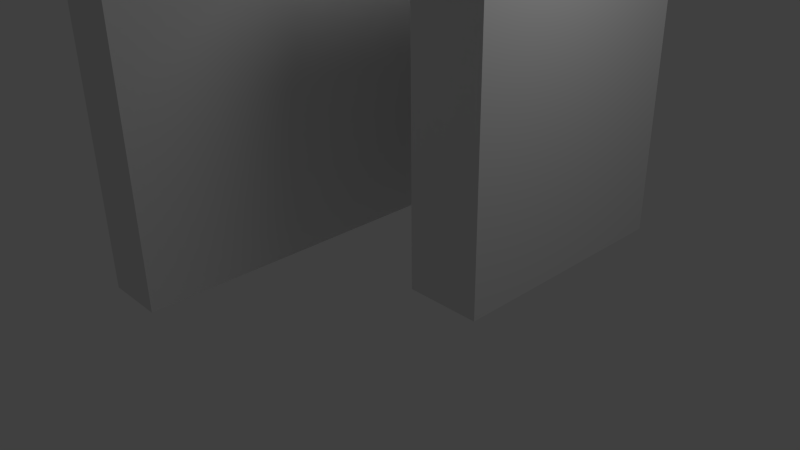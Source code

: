 # Source: macbook_holder.blend  (saved by Blender 2.62.0; exported with 4.5.12 LTS)
import bpy
from mathutils import Matrix  # noqa: F401  (used for matrix-valued properties, if any)

bpy.ops.wm.read_factory_settings(use_empty=True)
scene = bpy.context.scene
scene.name = 'Scene'

# ---- collections
col_collection_1 = bpy.data.collections.new('Collection 1'); scene.collection.children.link(col_collection_1)

# ---- materials (node trees are filled in below, after node groups)
mat_material = bpy.data.materials.new('Material')
mat_material.alpha_threshold = 0.0
mat_material.use_transparent_shadow = False
mat_material.roughness = 0.5
mat_material.line_color = (0.0, 0.0, 0.0, 1.0)

# ---- material node trees

# ---- world
world_world = bpy.data.worlds.new('World'); scene.world = world_world
world_world.color = (0.05088, 0.05088, 0.05088)
world_world.use_sun_shadow = False
world_world.sun_shadow_jitter_overblur = 0.0
world_world.cycles.sampling_method = 'MANUAL'
world_world.cycles.sample_map_resolution = 256

# ---- cameras
cam_camera = bpy.data.cameras.new('Camera')
cam_camera.clip_end = 100.0
cam_camera.lens = 35.0
cam_camera.sensor_width = 32.0
cam_camera.sensor_height = 18.0
cam_camera.ortho_scale = 7.314
cam_camera.dof.focus_distance = 0.0
cam_camera.dof.aperture_fstop = 128.0

# ---- lights
light_lamp = bpy.data.lights.new('Lamp', 'POINT')
light_lamp.transmission_factor = 0.0
light_lamp.cutoff_distance = 30.0
light_lamp.energy = 100.0
light_lamp.shadow_buffer_clip_start = 1.001
light_lamp.shadow_soft_size = 1.0
light_lamp.shadow_maximum_resolution = 0.006
light_lamp.use_absolute_resolution = True
light_lamp.cycles.use_multiple_importance_sampling = False

# ---- meshes
me_cube = bpy.data.meshes.new('Cube')
me_cube.from_pydata([(-0.7143, 1.643, -1.6), (-0.7143, 0.8429, -1.6), (-1.514, 0.8429, -1.6), (-1.514, 1.643, -1.6), (-0.7143, 1.643, -0.8), (-0.7143, 0.8429, -0.8), (-1.514, 0.8429, -0.8), (-1.514, 1.643, -0.8), (-0.7143, 0.8429, -0.8), (-1.514, 0.8429, -0.8), (-1.514, 0.8429, -1.6), (-0.7143, 0.8429, -1.6), (-0.7143, -4.157, -1.6), (-1.514, -4.157, -1.6), (-0.7143, -4.157, -0.8), (-1.514, -4.157, -0.8), (0.9857, 1.643, -0.8), (0.9857, 0.8429, -0.8), (0.9857, 0.8429, -1.6), (0.9857, 1.643, -1.6), (1.986, 0.8429, -1.6), (1.986, 1.643, -1.6), (1.986, 1.643, -0.8), (1.986, 0.8429, -0.8), (0.9857, -1.657, -0.8), (1.986, -1.657, -0.8), (1.986, -1.657, -1.6), (0.9857, -1.657, -1.6), (1.986, 0.8429, 2.4), (1.986, -1.657, 2.4), (0.9857, -1.657, 2.4), (0.9857, 0.8429, 2.4), (1.986, 1.643, 2.4), (0.9857, 1.643, 2.4), (-0.7143, 1.643, 2.4), (-0.7143, 0.8429, 2.4), (-0.7143, -4.157, 2.4), (-1.514, -4.157, 2.4), (-1.514, 0.8429, 2.4), (-0.7143, 0.8429, 2.4), (-1.514, 0.8429, 2.4), (-1.514, 1.643, 2.4)], [], [(0, 1, 2, 3), (2, 6, 7, 3), (4, 0, 3, 7), (5, 6, 9, 8), (6, 2, 10, 9), (1, 5, 8, 11), (2, 1, 11, 10), (10, 11, 12, 13), (11, 8, 14, 12), (9, 10, 13, 15), (12, 14, 15, 13), (5, 1, 18, 17), (0, 4, 16, 19), (1, 0, 19, 18), (18, 19, 21, 20), (19, 16, 22, 21), (21, 22, 23, 20), (20, 23, 25, 26), (18, 20, 26, 27), (17, 18, 27, 24), (24, 27, 26, 25), (25, 23, 28, 29), (24, 25, 29, 30), (17, 24, 30, 31), (23, 22, 32, 28), (22, 16, 33, 32), (16, 4, 34, 33), (5, 17, 31, 35), (15, 14, 36, 37), (9, 15, 37, 38), (14, 8, 39, 36), (8, 9, 38, 39), (7, 6, 40, 41), (6, 5, 35, 40), (4, 7, 41, 34), (28, 31, 30, 29), (33, 31, 28, 32), (34, 35, 31, 33), (39, 38, 37, 36), (34, 41, 40, 35)])
me_cube.materials.append(mat_material)
me_cube.use_remesh_preserve_volume = False
me_cube.use_remesh_preserve_attributes = False
me_cube.use_mirror_vertex_groups = False
me_cube.update()

# ---- objects
ob_cube = bpy.data.objects.new('Cube', me_cube)
ob_lamp = bpy.data.objects.new('Lamp', light_lamp)
ob_camera = bpy.data.objects.new('Camera', cam_camera)

# ---- transforms, parenting, visibility, modifiers, constraints
ob_cube.location = (0.0, 1.388, 1.608)
ob_cube.lock_rotations_4d = False
ob_cube.empty_display_type = 'ARROWS'
ob_cube.lineart.crease_threshold = 0.0
ob_lamp.location = (4.076, 1.005, 5.904)
ob_lamp.rotation_euler = (0.6503, 0.05522, 1.866)
ob_lamp.lock_rotations_4d = False
ob_lamp.empty_display_type = 'ARROWS'
ob_lamp.color = (0.0, 0.0, 0.0, 0.0)
ob_lamp.lineart.crease_threshold = 0.0
ob_camera.location = (7.481, -6.508, 5.344)
ob_camera.rotation_euler = (1.109, 0.01082, 0.8149)
ob_camera.lock_rotations_4d = False
ob_camera.empty_display_type = 'ARROWS'
ob_camera.color = (0.0, 0.0, 0.0, 0.0)
ob_camera.display_type = 'WIRE'
ob_camera.lineart.crease_threshold = 0.0

# ---- collection membership
col_collection_1.objects.link(ob_cube)
col_collection_1.objects.link(ob_lamp)
col_collection_1.objects.link(ob_camera)

# ---- scene / render settings (as saved in the file)
scene.camera = ob_camera
scene.frame_start = 1; scene.frame_end = 250; scene.frame_set(1)
scene.render.engine = 'BLENDER_EEVEE_NEXT'
scene.render.image_settings.color_mode = 'RGB'
scene.render.image_settings.compression = 90
scene.render.resolution_percentage = 50
scene.render.dither_intensity = 0.0
scene.render.bake_margin = 2
scene.render.bake_bias = 0.0
scene.cycles.use_denoising = False
scene.cycles.samples = 10
scene.cycles.sampling_pattern = 'TABULATED_SOBOL'
scene.cycles.light_sampling_threshold = 0.0
scene.cycles.use_adaptive_sampling = False
scene.cycles.use_light_tree = False
scene.cycles.blur_glossy = 0.0
scene.cycles.volume_bounces = 1
scene.cycles.pixel_filter_type = 'GAUSSIAN'
scene.cycles.sample_clamp_indirect = 0.0
scene.view_settings.view_transform = 'Standard'
bpy.context.view_layer.update()
